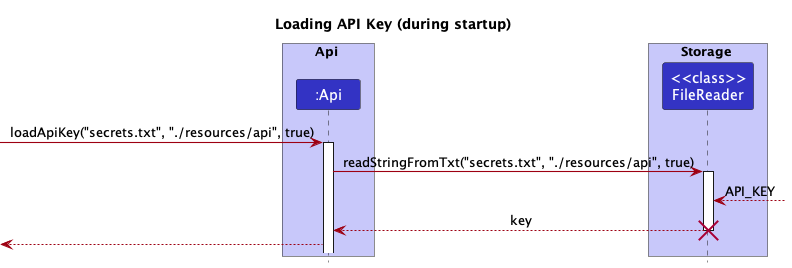

The diagram above was rendered by PlantUML. Its source (embedded in the PNG):
@startuml
!include style.puml
skinparam arrowThickness 1.1
skinparam arrowColor MODEL_COLOR
skinparam classBackgroundColor MODEL_COLOR
show field
show methods

title Loading API Key (during startup)

box Api LOGIC_COLOR_T1
participant ":Api" as Api LOGIC_COLOR
end box

box Storage LOGIC_COLOR_T1
participant "<<class>>\nFileReader" as FileReader LOGIC_COLOR
end box

box System Files LOGIC_COLOR_T2
end box

[-> Api : loadApiKey("secrets.txt", "./resources/api", true)
activate Api
Api -> FileReader : readStringFromTxt("secrets.txt", "./resources/api", true)
activate FileReader
]--> FileReader : API_KEY

FileReader --> Api : key
destroy FileReader

Api -->[

@enduml